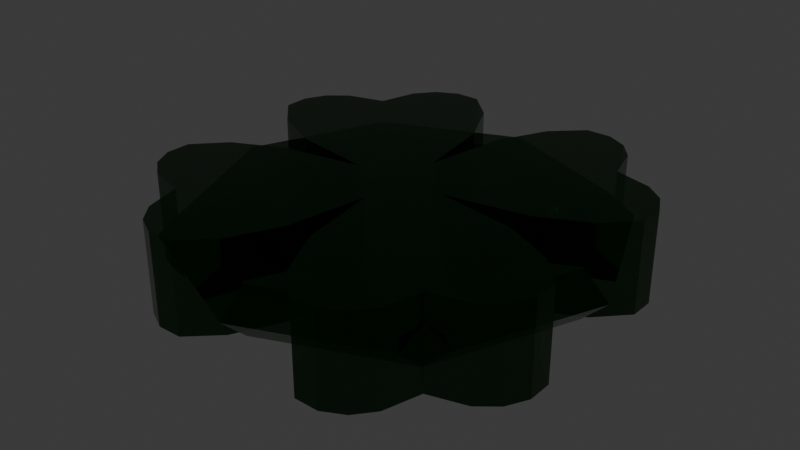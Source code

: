 # Source: gem.blend  (saved by Blender 4.3.34; exported with 4.5.12 LTS)
import bpy
from mathutils import Matrix  # noqa: F401  (used for matrix-valued properties, if any)

bpy.ops.wm.read_factory_settings(use_empty=True)
scene = bpy.context.scene
scene.name = 'Scene'

# ---- collections
col_collection = bpy.data.collections.new('Collection'); scene.collection.children.link(col_collection)

# ---- materials (node trees are filled in below, after node groups)
mat_material = bpy.data.materials.new('Material')
mat_material.alpha_threshold = 0.0
mat_material.roughness = 0.5
mat_material.line_color = (0.0, 0.0, 0.0, 1.0)

# ---- material node trees
mat_material.use_nodes = True; mat_material.node_tree.nodes.clear()
_N = mat_material.node_tree.nodes; _L = mat_material.node_tree.links
n0 = _N.new('ShaderNodeOutputMaterial'); n0.name = 'Material Output'; n0.location = (300, 300)
n1 = _N.new('ShaderNodeBsdfPrincipled'); n1.name = 'Principled BSDF'; n1.location = (10, 300)
n1.inputs[0].default_value = (0.0, 0.08849, 0.002976, 1.0)
n1.inputs[1].default_value = 1.0
n1.inputs[2].default_value = 0.0
n1.inputs[3].default_value = 1.0
n1.inputs[4].default_value = 0.75
n1.inputs[27].default_value = (0.9404, 1.0, 0.9368, 1.0)
_L.new(n1.outputs[0], n0.inputs[0])
n0.is_active_output = True

# ---- world
world_world = bpy.data.worlds.new('World'); scene.world = world_world
world_world.use_nodes = True; world_world.node_tree.nodes.clear()
_N = world_world.node_tree.nodes; _L = world_world.node_tree.links
n0 = _N.new('ShaderNodeOutputWorld'); n0.name = 'World Output'; n0.location = (300, 300)
n1 = _N.new('ShaderNodeBackground'); n1.name = 'Background'; n1.location = (10, 300)
n1.inputs[0].default_value = (0.05088, 0.05088, 0.05088, 1.0)
_L.new(n1.outputs[0], n0.inputs[0])
n0.is_active_output = True
world_world.color = (0.05088, 0.05088, 0.05088)
world_world.sun_shadow_jitter_overblur = 0.0

# ---- meshes
me_cylinder_002 = bpy.data.meshes.new('Cylinder.002')
me_cylinder_002.from_pydata([(0.0, 0.05369, -0.05), (0.0, 0.05369, 0.05), (0.01499, 0.1426, -0.05), (0.01499, 0.1426, 0.05), (0.042, 0.1976, -0.05), (0.042, 0.1976, 0.05), (0.07413, 0.2281, -0.05), (0.07413, 0.2281, 0.05), (0.1017, 0.2284, -0.05), (0.1017, 0.2284, 0.05), (0.125, 0.2165, -0.05), (0.125, 0.2165, 0.05), (0.1421, 0.1955, -0.05), (0.1421, 0.1955, 0.05), (0.1537, 0.1537, -0.05), (0.1537, 0.1537, 0.05), (0.1955, 0.1421, -0.05), (0.1955, 0.1421, 0.05), (0.2165, 0.125, -0.05), (0.2165, 0.125, 0.05), (0.2284, 0.1017, -0.05), (0.2284, 0.1017, 0.05), (0.2281, 0.07413, -0.05), (0.2281, 0.07413, 0.05), (0.1976, 0.042, -0.05), (0.1976, 0.042, 0.05), (0.1426, 0.01499, -0.05), (0.1426, 0.01499, 0.05), (0.05369, 0.0, -0.05), (0.05369, 0.0, 0.05), (0.1426, -0.01499, -0.05), (0.1426, -0.01499, 0.05), (0.1976, -0.042, -0.05), (0.1976, -0.042, 0.05), (0.2281, -0.07413, -0.05), (0.2281, -0.07413, 0.05), (0.2284, -0.1017, -0.05), (0.2284, -0.1017, 0.05), (0.2165, -0.125, -0.05), (0.2165, -0.125, 0.05), (0.1955, -0.1421, -0.05), (0.1955, -0.1421, 0.05), (0.1537, -0.1537, -0.05), (0.1537, -0.1537, 0.05), (0.1421, -0.1955, -0.05), (0.1421, -0.1955, 0.05), (0.125, -0.2165, -0.05), (0.125, -0.2165, 0.05), (0.1017, -0.2284, -0.05), (0.1017, -0.2284, 0.05), (0.07413, -0.2281, -0.05), (0.07413, -0.2281, 0.05), (0.042, -0.1976, -0.05), (0.042, -0.1976, 0.05), (0.01499, -0.1426, -0.05), (0.01499, -0.1426, 0.05), (0.0, -0.05369, -0.05), (0.0, -0.05369, 0.05), (-0.01499, -0.1426, -0.05), (-0.01499, -0.1426, 0.05), (-0.042, -0.1976, -0.05), (-0.042, -0.1976, 0.05), (-0.07413, -0.2281, -0.05), (-0.07413, -0.2281, 0.05), (-0.1017, -0.2284, -0.05), (-0.1017, -0.2284, 0.05), (-0.125, -0.2165, -0.05), (-0.125, -0.2165, 0.05), (-0.1421, -0.1955, -0.05), (-0.1421, -0.1955, 0.05), (-0.1537, -0.1537, -0.05), (-0.1537, -0.1537, 0.05), (-0.1955, -0.1421, -0.05), (-0.1955, -0.1421, 0.05), (-0.2165, -0.125, -0.05), (-0.2165, -0.125, 0.05), (-0.2284, -0.1017, -0.05), (-0.2284, -0.1017, 0.05), (-0.2281, -0.07413, -0.05), (-0.2281, -0.07413, 0.05), (-0.1976, -0.042, -0.05), (-0.1976, -0.042, 0.05), (-0.1426, -0.01499, -0.05), (-0.1426, -0.01499, 0.05), (-0.05369, 0.0, -0.05), (-0.05369, 0.0, 0.05), (-0.1426, 0.01499, -0.05), (-0.1426, 0.01499, 0.05), (-0.1976, 0.042, -0.05), (-0.1976, 0.042, 0.05), (-0.2281, 0.07413, -0.05), (-0.2281, 0.07413, 0.05), (-0.2284, 0.1017, -0.05), (-0.2284, 0.1017, 0.05), (-0.2165, 0.125, -0.05), (-0.2165, 0.125, 0.05), (-0.1955, 0.1421, -0.05), (-0.1955, 0.1421, 0.05), (-0.1537, 0.1537, -0.05), (-0.1537, 0.1537, 0.05), (-0.1421, 0.1955, -0.05), (-0.1421, 0.1955, 0.05), (-0.125, 0.2165, -0.05), (-0.125, 0.2165, 0.05), (-0.1017, 0.2284, -0.05), (-0.1017, 0.2284, 0.05), (-0.07413, 0.2281, -0.05), (-0.07413, 0.2281, 0.05), (-0.042, 0.1976, -0.05), (-0.042, 0.1976, 0.05), (-0.01499, 0.1426, -0.05), (-0.01499, 0.1426, 0.05)], [], [(0, 1, 3, 2), (2, 3, 5, 4), (4, 5, 7, 6), (6, 7, 9, 8), (8, 9, 11, 10), (10, 11, 13, 12), (12, 13, 15, 14), (14, 15, 17, 16), (16, 17, 19, 18), (18, 19, 21, 20), (20, 21, 23, 22), (22, 23, 25, 24), (24, 25, 27, 26), (26, 27, 29, 28), (28, 29, 31, 30), (30, 31, 33, 32), (32, 33, 35, 34), (34, 35, 37, 36), (36, 37, 39, 38), (38, 39, 41, 40), (40, 41, 43, 42), (42, 43, 45, 44), (44, 45, 47, 46), (46, 47, 49, 48), (48, 49, 51, 50), (50, 51, 53, 52), (52, 53, 55, 54), (54, 55, 57, 56), (56, 57, 59, 58), (58, 59, 61, 60), (60, 61, 63, 62), (62, 63, 65, 64), (64, 65, 67, 66), (66, 67, 69, 68), (68, 69, 71, 70), (70, 71, 73, 72), (72, 73, 75, 74), (74, 75, 77, 76), (76, 77, 79, 78), (78, 79, 81, 80), (80, 81, 83, 82), (82, 83, 85, 84), (84, 85, 87, 86), (86, 87, 89, 88), (88, 89, 91, 90), (90, 91, 93, 92), (92, 93, 95, 94), (94, 95, 97, 96), (96, 97, 99, 98), (98, 99, 101, 100), (100, 101, 103, 102), (102, 103, 105, 104), (104, 105, 107, 106), (106, 107, 109, 108), (3, 1, 111, 109, 107, 105, 103, 101, 99, 97, 95, 93, 91, 89, 87, 85, 83, 81, 79, 77, 75, 73, 71, 69, 67, 65, 63, 61, 59, 57, 55, 53, 51, 49, 47, 45, 43, 41, 39, 37, 35, 33, 31, 29, 27, 25, 23, 21, 19, 17, 15, 13, 11, 9, 7, 5), (108, 109, 111, 110), (110, 111, 1, 0), (0, 2, 4, 6, 8, 10, 12, 14, 16, 18, 20, 22, 24, 26, 28, 30, 32, 34, 36, 38, 40, 42, 44, 46, 48, 50, 52, 54, 56, 58, 60, 62, 64, 66, 68, 70, 72, 74, 76, 78, 80, 82, 84, 86, 88, 90, 92, 94, 96, 98, 100, 102, 104, 106, 108, 110)])
_uv = me_cylinder_002.uv_layers.new(name='UVMap')
_uv.uv.foreach_set('vector', [1.0, 0.5, 1.0, 1.0, 0.9833, 1.0, 0.9833, 0.5, 0.9833, 0.5, 0.9833, 1.0, 0.9667, 1.0, 0.9667, 0.5, 0.9667, 0.5, 0.9667, 1.0, 0.95, 1.0, 0.95, 0.5, 0.95, 0.5, 0.95, 1.0, 0.9333, 1.0, 0.9333, 0.5, 0.9333, 0.5, 0.9333, 1.0, 0.9167, 1.0, 0.9167, 0.5, 0.9167, 0.5, 0.9167, 1.0, 0.9, 1.0, 0.9, 0.5, 0.9, 0.5, 0.9, 1.0, 0.8833, 1.0, 0.8833, 0.5, 0.8667, 0.5, 0.8667, 1.0, 0.85, 1.0, 0.85, 0.5, 0.85, 0.5, 0.85, 1.0, 0.8333, 1.0, 0.8333, 0.5, 0.8333, 0.5, 0.8333, 1.0, 0.8167, 1.0, 0.8167, 0.5, 0.8167, 0.5, 0.8167, 1.0, 0.8, 1.0, 0.8, 0.5, 0.8, 0.5, 0.8, 1.0, 0.7833, 1.0, 0.7833, 0.5, 0.7833, 0.5, 0.7833, 1.0, 0.7667, 1.0, 0.7667, 0.5, 0.7667, 0.5, 0.7667, 1.0, 0.75, 1.0, 0.75, 0.5, 0.75, 0.5, 0.75, 1.0, 0.7333, 1.0, 0.7333, 0.5, 0.7333, 0.5, 0.7333, 1.0, 0.7167, 1.0, 0.7167, 0.5, 0.7167, 0.5, 0.7167, 1.0, 0.7, 1.0, 0.7, 0.5, 0.7, 0.5, 0.7, 1.0, 0.6833, 1.0, 0.6833, 0.5, 0.6833, 0.5, 0.6833, 1.0, 0.6667, 1.0, 0.6667, 0.5, 0.6667, 0.5, 0.6667, 1.0, 0.65, 1.0, 0.65, 0.5, 0.65, 0.5, 0.65, 1.0, 0.6333, 1.0, 0.6333, 0.5, 0.6167, 0.5, 0.6167, 1.0, 0.6, 1.0, 0.6, 0.5, 0.6, 0.5, 0.6, 1.0, 0.5833, 1.0, 0.5833, 0.5, 0.5833, 0.5, 0.5833, 1.0, 0.5667, 1.0, 0.5667, 0.5, 0.5667, 0.5, 0.5667, 1.0, 0.55, 1.0, 0.55, 0.5, 0.55, 0.5, 0.55, 1.0, 0.5333, 1.0, 0.5333, 0.5, 0.5333, 0.5, 0.5333, 1.0, 0.5167, 1.0, 0.5167, 0.5, 0.5167, 0.5, 0.5167, 1.0, 0.5, 1.0, 0.5, 0.5, 0.5, 0.5, 0.5, 1.0, 0.4833, 1.0, 0.4833, 0.5, 0.4833, 0.5, 0.4833, 1.0, 0.4667, 1.0, 0.4667, 0.5, 0.4667, 0.5, 0.4667, 1.0, 0.45, 1.0, 0.45, 0.5, 0.45, 0.5, 0.45, 1.0, 0.4333, 1.0, 0.4333, 0.5, 0.4333, 0.5, 0.4333, 1.0, 0.4167, 1.0, 0.4167, 0.5, 0.4167, 0.5, 0.4167, 1.0, 0.4, 1.0, 0.4, 0.5, 0.4, 0.5, 0.4, 1.0, 0.3833, 1.0, 0.3833, 0.5, 0.3667, 0.5, 0.3667, 1.0, 0.35, 1.0, 0.35, 0.5, 0.35, 0.5, 0.35, 1.0, 0.3333, 1.0, 0.3333, 0.5, 0.3333, 0.5, 0.3333, 1.0, 0.3167, 1.0, 0.3167, 0.5, 0.3167, 0.5, 0.3167, 1.0, 0.3, 1.0, 0.3, 0.5, 0.3, 0.5, 0.3, 1.0, 0.2833, 1.0, 0.2833, 0.5, 0.2833, 0.5, 0.2833, 1.0, 0.2667, 1.0, 0.2667, 0.5, 0.2667, 0.5, 0.2667, 1.0, 0.25, 1.0, 0.25, 0.5, 0.25, 0.5, 0.25, 1.0, 0.2333, 1.0, 0.2333, 0.5, 0.2333, 0.5, 0.2333, 1.0, 0.2167, 1.0, 0.2167, 0.5, 0.2167, 0.5, 0.2167, 1.0, 0.2, 1.0, 0.2, 0.5, 0.2, 0.5, 0.2, 1.0, 0.1833, 1.0, 0.1833, 0.5, 0.1833, 0.5, 0.1833, 1.0, 0.1667, 1.0, 0.1667, 0.5, 0.1667, 0.5, 0.1667, 1.0, 0.15, 1.0, 0.15, 0.5, 0.15, 0.5, 0.15, 1.0, 0.1333, 1.0, 0.1333, 0.5, 0.1167, 0.5, 0.1167, 1.0, 0.1, 1.0, 0.1, 0.5, 0.1, 0.5, 0.1, 1.0, 0.08333, 1.0, 0.08333, 0.5, 0.08333, 0.5, 0.08333, 1.0, 0.06667, 1.0, 0.06667, 0.5, 0.06667, 0.5, 0.06667, 1.0, 0.05, 1.0, 0.05, 0.5, 0.05, 0.5, 0.05, 1.0, 0.03333, 1.0, 0.03333, 0.5, 0.2751, 0.4887, 0.25, 0.49, 0.2249, 0.4887, 0.2001, 0.4848, 0.1758, 0.4783, 0.1524, 0.4693, 0.13, 0.4578, 0.1089, 0.4442, 0.07165, 0.4106, 0.05584, 0.3911, 0.04215, 0.37, 0.03075, 0.3476, 0.02175, 0.3242, 0.01524, 0.2999, 0.01131, 0.2751, 0.01, 0.25, 0.01131, 0.2249, 0.01524, 0.2001, 0.02175, 0.1758, 0.03075, 0.1524, 0.04215, 0.13, 0.05584, 0.1089, 0.08941, 0.07165, 0.1089, 0.05584, 0.13, 0.04215, 0.1524, 0.03075, 0.1758, 0.02175, 0.2001, 0.01524, 0.2249, 0.01131, 0.25, 0.01, 0.2751, 0.01131, 0.2999, 0.01524, 0.3242, 0.02175, 0.3476, 0.03075, 0.37, 0.04215, 0.3911, 0.05584, 0.4284, 0.08941, 0.4442, 0.1089, 0.4578, 0.13, 0.4693, 0.1524, 0.4783, 0.1758, 0.4848, 0.2001, 0.4887, 0.2249, 0.49, 0.25, 0.4887, 0.2751, 0.4848, 0.2999, 0.4783, 0.3242, 0.4693, 0.3476, 0.4578, 0.37, 0.4442, 0.3911, 0.4106, 0.4284, 0.3911, 0.4442, 0.37, 0.4578, 0.3476, 0.4693, 0.3242, 0.4783, 0.2999, 0.4848, 0.03333, 0.5, 0.03333, 1.0, 0.01667, 1.0, 0.01667, 0.5, 0.01667, 0.5, 0.01667, 1.0, 2.794e-07, 1.0, 2.794e-07, 0.5, 0.75, 0.49, 0.7751, 0.4887, 0.7999, 0.4848, 0.8242, 0.4783, 0.8476, 0.4693, 0.87, 0.4578, 0.8911, 0.4442, 0.9284, 0.4106, 0.9442, 0.3911, 0.9578, 0.37, 0.9693, 0.3476, 0.9783, 0.3242, 0.9848, 0.2999, 0.9887, 0.2751, 0.99, 0.25, 0.9887, 0.2249, 0.9848, 0.2001, 0.9783, 0.1758, 0.9693, 0.1524, 0.9578, 0.13, 0.9442, 0.1089, 0.9106, 0.07165, 0.8911, 0.05584, 0.87, 0.04215, 0.8476, 0.03075, 0.8242, 0.02175, 0.7999, 0.01524, 0.7751, 0.01131, 0.75, 0.01, 0.7249, 0.01131, 0.7001, 0.01524, 0.6758, 0.02175, 0.6524, 0.03075, 0.63, 0.04215, 0.6089, 0.05584, 0.5716, 0.08941, 0.5558, 0.1089, 0.5422, 0.13, 0.5307, 0.1524, 0.5217, 0.1758, 0.5152, 0.2001, 0.5113, 0.2249, 0.51, 0.25, 0.5113, 0.2751, 0.5152, 0.2999, 0.5217, 0.3242, 0.5307, 0.3476, 0.5422, 0.37, 0.5558, 0.3911, 0.5894, 0.4284, 0.6089, 0.4442, 0.63, 0.4578, 0.6524, 0.4693, 0.6758, 0.4783, 0.7001, 0.4848, 0.7249, 0.4887])
me_cylinder_002.materials.append(mat_material)
me_cylinder_002.update()
me_cylinder = bpy.data.meshes.new('Cylinder')
me_cylinder.from_pydata([(-2.876e-10, 0.2114, -0.02666), (-2.876e-10, 0.2114, 0.02666), (0.1495, 0.1495, -0.02666), (0.1495, 0.1495, 0.02666), (0.2114, 0.0, -0.02666), (0.2114, 0.0, 0.02666), (0.1495, -0.1495, -0.02666), (0.1495, -0.1495, 0.02666), (-2.876e-10, -0.2114, -0.02666), (-2.876e-10, -0.2114, 0.02666), (-0.1495, -0.1495, -0.02666), (-0.1495, -0.1495, 0.02666), (-0.2114, 0.0, -0.02666), (-0.2114, 0.0, 0.02666), (-0.1495, 0.1495, -0.02666), (-0.1495, 0.1495, 0.02666), (0.1061, 0.1061, 0.01257), (-9.031e-10, 0.15, 0.01257), (0.15, -7.451e-10, 0.01257), (0.1061, -0.1061, 0.01257), (-9.031e-10, -0.15, 0.01257), (-0.1061, -0.1061, 0.01257), (-0.15, -7.451e-10, 0.01257), (-0.1061, 0.1061, 0.01257), (-7.451e-10, 0.15, -0.01257), (0.1061, 0.1061, -0.01257), (0.15, 0.0, -0.01257), (0.1061, -0.1061, -0.01257), (-7.451e-10, -0.15, -0.01257), (-0.1061, -0.1061, -0.01257), (-0.15, 0.0, -0.01257), (-0.1061, 0.1061, -0.01257), (0.1776, -3.335e-10, 0.0267), (0.1256, -0.1256, 0.0267), (-0.1256, -0.1256, 0.0267), (-0.1776, -3.335e-10, 0.0267), (-5.052e-10, -0.1776, 0.0267), (-0.1256, 0.1256, 0.0267), (0.1256, 0.1256, 0.0267), (-5.052e-10, 0.1776, 0.0267), (-4.351e-10, -0.1776, -0.03523), (0.1256, -0.1256, -0.03523), (-0.1256, 0.1256, -0.03523), (-0.1776, -2.605e-12, -0.03523), (0.1776, -2.605e-12, -0.03523), (0.1256, 0.1256, -0.03523), (-0.1256, -0.1256, -0.03523), (-4.351e-10, 0.1776, -0.03523), (-7.735e-11, 0.2396, 0.0), (0.1694, 0.1694, 0.0), (0.2396, 0.0, 0.0), (0.1694, -0.1694, 0.0), (-7.735e-11, -0.2396, 0.0), (-0.1694, -0.1694, 0.0), (-0.2396, 0.0, 0.0), (-0.1694, 0.1694, 0.0)], [], [(48, 1, 3, 49), (49, 3, 5, 50), (50, 5, 7, 51), (51, 7, 9, 52), (52, 9, 11, 53), (53, 11, 13, 54), (33, 32, 18, 19), (54, 13, 15, 55), (55, 15, 1, 48), (41, 40, 28, 27), (16, 17, 23, 22, 21, 20, 19, 18), (35, 34, 21, 22), (36, 33, 19, 20), (37, 35, 22, 23), (32, 38, 16, 18), (34, 36, 20, 21), (39, 37, 23, 17), (38, 39, 17, 16), (24, 25, 26, 27, 28, 29, 30, 31), (43, 42, 31, 30), (45, 44, 26, 25), (40, 46, 29, 28), (42, 47, 24, 31), (47, 45, 25, 24), (44, 41, 27, 26), (46, 43, 30, 29), (3, 1, 39, 38), (1, 15, 37, 39), (11, 9, 36, 34), (5, 3, 38, 32), (15, 13, 35, 37), (9, 7, 33, 36), (13, 11, 34, 35), (7, 5, 32, 33), (10, 12, 43, 46), (4, 6, 41, 44), (0, 2, 45, 47), (14, 0, 47, 42), (8, 10, 46, 40), (2, 4, 44, 45), (12, 14, 42, 43), (6, 8, 40, 41), (14, 55, 48, 0), (12, 54, 55, 14), (10, 53, 54, 12), (8, 52, 53, 10), (6, 51, 52, 8), (4, 50, 51, 6), (2, 49, 50, 4), (0, 48, 49, 2)])
_uv = me_cylinder.uv_layers.new(name='UVMap')
_uv.uv.foreach_set('vector', [1.0, 0.75, 1.0, 1.0, 0.875, 1.0, 0.875, 0.75, 0.875, 0.75, 0.875, 1.0, 0.75, 1.0, 0.75, 0.75, 0.75, 0.75, 0.75, 1.0, 0.625, 1.0, 0.625, 0.75, 0.625, 0.75, 0.625, 1.0, 0.5, 1.0, 0.5, 0.75, 0.5, 0.75, 0.5, 1.0, 0.375, 1.0, 0.375, 0.75, 0.375, 0.75, 0.375, 1.0, 0.25, 1.0, 0.25, 0.75, 0.625, 1.0, 0.75, 1.0, 0.75, 1.0, 0.625, 1.0, 0.25, 0.75, 0.25, 1.0, 0.125, 1.0, 0.125, 0.75, 0.125, 0.75, 0.125, 1.0, 0.0, 1.0, 0.0, 0.75, 0.625, 0.5, 0.5, 0.5, 0.5, 0.5, 0.625, 0.5, 0.4197, 0.4197, 0.25, 0.49, 0.08029, 0.4197, 0.01, 0.25, 0.08029, 0.08029, 0.25, 0.01, 0.4197, 0.08029, 0.49, 0.25, 0.25, 1.0, 0.375, 1.0, 0.375, 1.0, 0.25, 1.0, 0.5, 1.0, 0.625, 1.0, 0.625, 1.0, 0.5, 1.0, 0.125, 1.0, 0.25, 1.0, 0.25, 1.0, 0.125, 1.0, 0.75, 1.0, 0.875, 1.0, 0.875, 1.0, 0.75, 1.0, 0.375, 1.0, 0.5, 1.0, 0.5, 1.0, 0.375, 1.0, 0.0, 1.0, 0.125, 1.0, 0.125, 1.0, 0.0, 1.0, 0.875, 1.0, 1.0, 1.0, 1.0, 1.0, 0.875, 1.0, 0.75, 0.49, 0.9197, 0.4197, 0.99, 0.25, 0.9197, 0.08029, 0.75, 0.01, 0.5803, 0.08029, 0.51, 0.25, 0.5803, 0.4197, 0.25, 0.5, 0.125, 0.5, 0.125, 0.5, 0.25, 0.5, 0.875, 0.5, 0.75, 0.5, 0.75, 0.5, 0.875, 0.5, 0.5, 0.5, 0.375, 0.5, 0.375, 0.5, 0.5, 0.5, 0.125, 0.5, 0.0, 0.5, 0.0, 0.5, 0.125, 0.5, 1.0, 0.5, 0.875, 0.5, 0.875, 0.5, 1.0, 0.5, 0.75, 0.5, 0.625, 0.5, 0.625, 0.5, 0.75, 0.5, 0.375, 0.5, 0.25, 0.5, 0.25, 0.5, 0.375, 0.5, 0.875, 1.0, 1.0, 1.0, 1.0, 1.0, 0.875, 1.0, 0.0, 1.0, 0.125, 1.0, 0.125, 1.0, 0.0, 1.0, 0.375, 1.0, 0.5, 1.0, 0.5, 1.0, 0.375, 1.0, 0.75, 1.0, 0.875, 1.0, 0.875, 1.0, 0.75, 1.0, 0.125, 1.0, 0.25, 1.0, 0.25, 1.0, 0.125, 1.0, 0.5, 1.0, 0.625, 1.0, 0.625, 1.0, 0.5, 1.0, 0.25, 1.0, 0.375, 1.0, 0.375, 1.0, 0.25, 1.0, 0.625, 1.0, 0.75, 1.0, 0.75, 1.0, 0.625, 1.0, 0.375, 0.5, 0.25, 0.5, 0.25, 0.5, 0.375, 0.5, 0.75, 0.5, 0.625, 0.5, 0.625, 0.5, 0.75, 0.5, 1.0, 0.5, 0.875, 0.5, 0.875, 0.5, 1.0, 0.5, 0.125, 0.5, 0.0, 0.5, 0.0, 0.5, 0.125, 0.5, 0.5, 0.5, 0.375, 0.5, 0.375, 0.5, 0.5, 0.5, 0.875, 0.5, 0.75, 0.5, 0.75, 0.5, 0.875, 0.5, 0.25, 0.5, 0.125, 0.5, 0.125, 0.5, 0.25, 0.5, 0.625, 0.5, 0.5, 0.5, 0.5, 0.5, 0.625, 0.5, 0.125, 0.5, 0.125, 0.75, 0.0, 0.75, 0.0, 0.5, 0.25, 0.5, 0.25, 0.75, 0.125, 0.75, 0.125, 0.5, 0.375, 0.5, 0.375, 0.75, 0.25, 0.75, 0.25, 0.5, 0.5, 0.5, 0.5, 0.75, 0.375, 0.75, 0.375, 0.5, 0.625, 0.5, 0.625, 0.75, 0.5, 0.75, 0.5, 0.5, 0.75, 0.5, 0.75, 0.75, 0.625, 0.75, 0.625, 0.5, 0.875, 0.5, 0.875, 0.75, 0.75, 0.75, 0.75, 0.5, 1.0, 0.5, 1.0, 0.75, 0.875, 0.75, 0.875, 0.5])
me_cylinder.materials.append(mat_material)
me_cylinder.update()

# ---- objects
ob_clover4 = bpy.data.objects.new('clover4', me_cylinder_002)
ob_gem = bpy.data.objects.new('Gem', me_cylinder)

# ---- transforms, parenting, visibility, modifiers, constraints
ob_clover4.location = (0.0, 0.0, 0.0)
ob_gem.location = (0.0, 0.0, 0.0)

# ---- collection membership
col_collection.objects.link(ob_clover4)
col_collection.objects.link(ob_gem)

# ---- scene / render settings (as saved in the file)
scene.frame_start = 1; scene.frame_end = 250; scene.frame_set(1)
scene.render.engine = 'BLENDER_EEVEE_NEXT'
bpy.context.view_layer.update()

# ---- added for rendering (the .blend has no active camera and no usable light): camera, sun
cam_auto = bpy.data.cameras.new('AutoCamera')
cam_auto.lens = 50.0
cam_auto.sensor_width = 36.0
cam_auto.clip_end = 1000.0
ob_auto_camera = bpy.data.objects.new('AutoCamera', cam_auto)
scene.collection.objects.link(ob_auto_camera)
ob_auto_camera.location = (0.633854, -0.760625, 0.507083)
ob_auto_camera.rotation_euler = (1.09748, -7.21219e-08, 0.694738)
scene.camera = ob_auto_camera
light_auto_sun = bpy.data.lights.new('AutoSun', 'SUN')
light_auto_sun.energy = 3.0
light_auto_sun.angle = 0.0523599
ob_auto_sun = bpy.data.objects.new('AutoSun', light_auto_sun)
scene.collection.objects.link(ob_auto_sun)
ob_auto_sun.rotation_euler = (0.872665, 0.174533, 0.523599)
bpy.context.view_layer.update()
